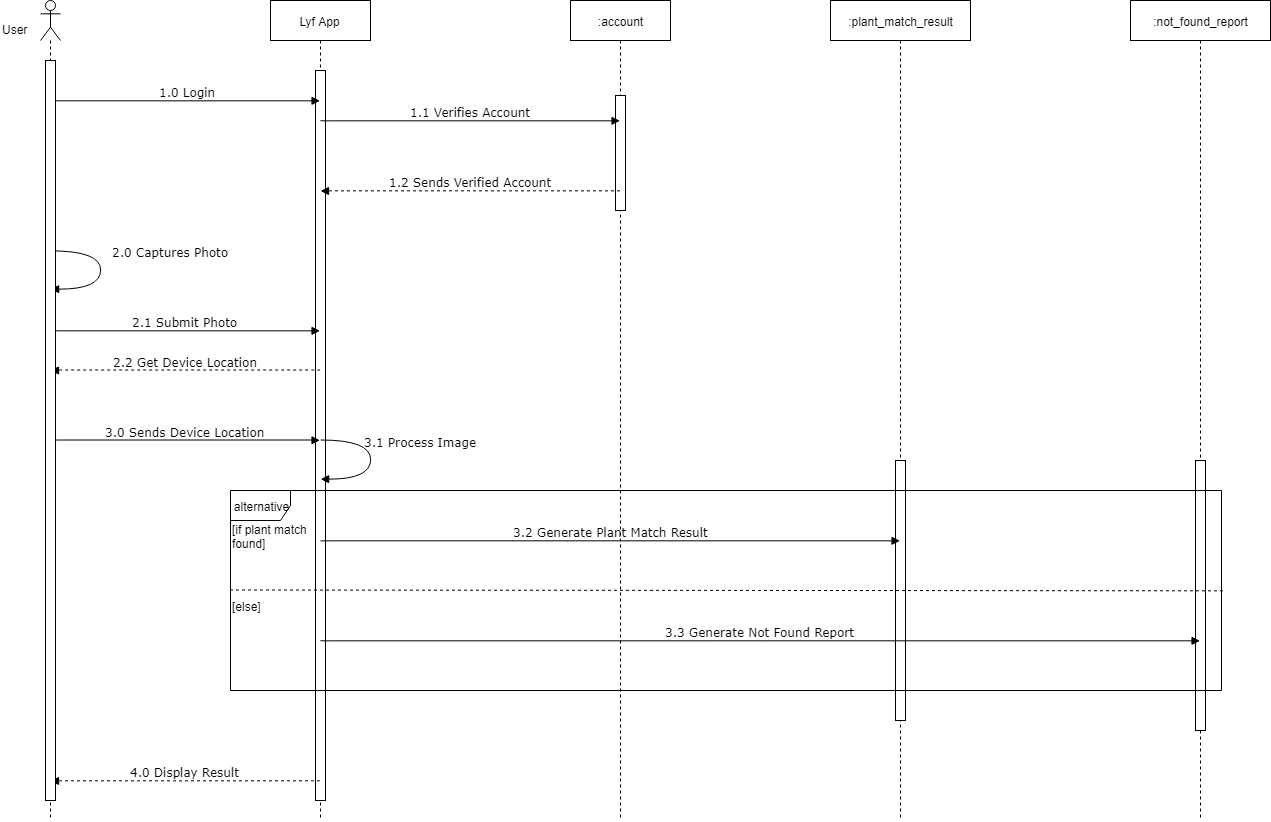

The diagram above was exported from draw.io. Its source (the exported page's mxGraphModel, read from the mxfile embedded in the PNG):
<mxGraphModel dx="1339" dy="708" grid="1" gridSize="10" guides="1" tooltips="1" connect="1" arrows="1" fold="1" page="1" pageScale="1" pageWidth="850" pageHeight="1100" math="0" shadow="0">
  <root>
    <mxCell id="0" />
    <mxCell id="1" parent="0" />
    <mxCell id="tB9qsoGlvofpHfJNz7n6-5" value="Lyf App" style="shape=umlLifeline;perimeter=lifelinePerimeter;whiteSpace=wrap;html=1;container=1;collapsible=0;recursiveResize=0;outlineConnect=0;" vertex="1" parent="1">
      <mxGeometry x="420" y="170" width="100" height="820" as="geometry" />
    </mxCell>
    <mxCell id="tB9qsoGlvofpHfJNz7n6-49" value="" style="html=1;points=[];perimeter=orthogonalPerimeter;" vertex="1" parent="tB9qsoGlvofpHfJNz7n6-5">
      <mxGeometry x="45" y="70" width="10" height="730" as="geometry" />
    </mxCell>
    <mxCell id="tB9qsoGlvofpHfJNz7n6-7" value="" style="shape=umlLifeline;participant=umlActor;perimeter=lifelinePerimeter;whiteSpace=wrap;html=1;container=1;collapsible=0;recursiveResize=0;verticalAlign=top;spacingTop=36;labelBackgroundColor=#ffffff;outlineConnect=0;" vertex="1" parent="1">
      <mxGeometry x="190" y="170" width="20" height="820" as="geometry" />
    </mxCell>
    <mxCell id="tB9qsoGlvofpHfJNz7n6-8" value="User" style="text;html=1;resizable=0;points=[];autosize=1;align=left;verticalAlign=top;spacingTop=-4;" vertex="1" parent="1">
      <mxGeometry x="150" y="190" width="40" height="10" as="geometry" />
    </mxCell>
    <mxCell id="tB9qsoGlvofpHfJNz7n6-9" value=":plant_match_result" style="shape=umlLifeline;perimeter=lifelinePerimeter;whiteSpace=wrap;html=1;container=1;collapsible=0;recursiveResize=0;outlineConnect=0;" vertex="1" parent="1">
      <mxGeometry x="980" y="170" width="140" height="820" as="geometry" />
    </mxCell>
    <mxCell id="tB9qsoGlvofpHfJNz7n6-51" value="" style="html=1;points=[];perimeter=orthogonalPerimeter;" vertex="1" parent="tB9qsoGlvofpHfJNz7n6-9">
      <mxGeometry x="65" y="460" width="10" height="260" as="geometry" />
    </mxCell>
    <mxCell id="tB9qsoGlvofpHfJNz7n6-10" value=":not_found_report" style="shape=umlLifeline;perimeter=lifelinePerimeter;whiteSpace=wrap;html=1;container=1;collapsible=0;recursiveResize=0;outlineConnect=0;" vertex="1" parent="1">
      <mxGeometry x="1280" y="170" width="140" height="820" as="geometry" />
    </mxCell>
    <mxCell id="tB9qsoGlvofpHfJNz7n6-52" value="" style="html=1;points=[];perimeter=orthogonalPerimeter;" vertex="1" parent="tB9qsoGlvofpHfJNz7n6-10">
      <mxGeometry x="65" y="460" width="10" height="270" as="geometry" />
    </mxCell>
    <mxCell id="tB9qsoGlvofpHfJNz7n6-12" value="2.0 Captures Photo" style="html=1;verticalAlign=bottom;endArrow=block;labelBackgroundColor=none;fontFamily=Verdana;fontSize=12;elbow=vertical;edgeStyle=orthogonalEdgeStyle;curved=1;" edge="1" parent="1" source="tB9qsoGlvofpHfJNz7n6-7">
      <mxGeometry x="-0.2725" y="-70" relative="1" as="geometry">
        <mxPoint x="206" y="420" as="sourcePoint" />
        <mxPoint x="200" y="459" as="targetPoint" />
        <Array as="points">
          <mxPoint x="250" y="420" />
          <mxPoint x="250" y="459" />
        </Array>
        <mxPoint x="140" y="9" as="offset" />
      </mxGeometry>
    </mxCell>
    <mxCell id="tB9qsoGlvofpHfJNz7n6-13" value="2.1 Submit Photo" style="html=1;verticalAlign=bottom;endArrow=block;labelBackgroundColor=none;fontFamily=Verdana;fontSize=12;edgeStyle=elbowEdgeStyle;elbow=vertical;" edge="1" parent="1" target="tB9qsoGlvofpHfJNz7n6-5">
      <mxGeometry relative="1" as="geometry">
        <mxPoint x="200" y="500" as="sourcePoint" />
        <mxPoint x="460" y="495" as="targetPoint" />
      </mxGeometry>
    </mxCell>
    <mxCell id="tB9qsoGlvofpHfJNz7n6-15" value="2.2 Get Device Location&lt;br&gt;" style="html=1;verticalAlign=bottom;endArrow=block;labelBackgroundColor=none;fontFamily=Verdana;fontSize=12;edgeStyle=elbowEdgeStyle;elbow=vertical;dashed=1;" edge="1" parent="1">
      <mxGeometry relative="1" as="geometry">
        <mxPoint x="469.4999999999998" y="539.8095238095237" as="sourcePoint" />
        <mxPoint x="200" y="540" as="targetPoint" />
      </mxGeometry>
    </mxCell>
    <mxCell id="tB9qsoGlvofpHfJNz7n6-16" value="3.0 Sends Device Location" style="html=1;verticalAlign=bottom;endArrow=block;labelBackgroundColor=none;fontFamily=Verdana;fontSize=12;edgeStyle=elbowEdgeStyle;elbow=vertical;" edge="1" parent="1">
      <mxGeometry relative="1" as="geometry">
        <mxPoint x="200" y="610" as="sourcePoint" />
        <mxPoint x="469.4999999999998" y="609.8095238095237" as="targetPoint" />
      </mxGeometry>
    </mxCell>
    <mxCell id="tB9qsoGlvofpHfJNz7n6-17" value="3.1 Process Image" style="html=1;verticalAlign=bottom;endArrow=block;labelBackgroundColor=none;fontFamily=Verdana;fontSize=12;elbow=vertical;edgeStyle=orthogonalEdgeStyle;curved=1;" edge="1" parent="1">
      <mxGeometry x="-0.2808" y="-51" relative="1" as="geometry">
        <mxPoint x="470.0238095238094" y="609.8095238095237" as="sourcePoint" />
        <mxPoint x="470.2380952380952" y="648.8571428571428" as="targetPoint" />
        <Array as="points">
          <mxPoint x="520" y="610" />
          <mxPoint x="520" y="649" />
        </Array>
        <mxPoint x="101" y="10" as="offset" />
      </mxGeometry>
    </mxCell>
    <mxCell id="tB9qsoGlvofpHfJNz7n6-18" value="alternative" style="shape=umlFrame;whiteSpace=wrap;html=1;" vertex="1" parent="1">
      <mxGeometry x="380" y="660" width="991" height="200" as="geometry" />
    </mxCell>
    <mxCell id="tB9qsoGlvofpHfJNz7n6-19" value="[if plant match&lt;br&gt;found]&lt;br&gt;" style="text;html=1;resizable=0;points=[];autosize=1;align=left;verticalAlign=top;spacingTop=-4;" vertex="1" parent="1">
      <mxGeometry x="379.5" y="690" width="90" height="30" as="geometry" />
    </mxCell>
    <mxCell id="tB9qsoGlvofpHfJNz7n6-20" value="[else]" style="text;html=1;resizable=0;points=[];autosize=1;align=left;verticalAlign=top;spacingTop=-4;" vertex="1" parent="1">
      <mxGeometry x="380" y="767" width="40" height="10" as="geometry" />
    </mxCell>
    <mxCell id="tB9qsoGlvofpHfJNz7n6-21" value="" style="endArrow=none;dashed=1;html=1;entryX=1.004;entryY=0.503;entryDx=0;entryDy=0;entryPerimeter=0;" edge="1" parent="1" target="tB9qsoGlvofpHfJNz7n6-18">
      <mxGeometry width="50" height="50" relative="1" as="geometry">
        <mxPoint x="379.5" y="759.5" as="sourcePoint" />
        <mxPoint x="469.5" y="759.5" as="targetPoint" />
      </mxGeometry>
    </mxCell>
    <mxCell id="tB9qsoGlvofpHfJNz7n6-22" value="3.2 Generate Plant Match Result" style="html=1;verticalAlign=bottom;endArrow=block;labelBackgroundColor=none;fontFamily=Verdana;fontSize=12;edgeStyle=elbowEdgeStyle;elbow=vertical;" edge="1" parent="1" target="tB9qsoGlvofpHfJNz7n6-9">
      <mxGeometry relative="1" as="geometry">
        <mxPoint x="470" y="710.5" as="sourcePoint" />
        <mxPoint x="739.5" y="710.3095238095239" as="targetPoint" />
      </mxGeometry>
    </mxCell>
    <mxCell id="tB9qsoGlvofpHfJNz7n6-24" value="3.3 Generate Not Found Report" style="html=1;verticalAlign=bottom;endArrow=block;labelBackgroundColor=none;fontFamily=Verdana;fontSize=12;edgeStyle=elbowEdgeStyle;elbow=vertical;" edge="1" parent="1" target="tB9qsoGlvofpHfJNz7n6-10">
      <mxGeometry relative="1" as="geometry">
        <mxPoint x="469.9999999999998" y="810" as="sourcePoint" />
        <mxPoint x="769.5" y="809.8333333333335" as="targetPoint" />
      </mxGeometry>
    </mxCell>
    <mxCell id="tB9qsoGlvofpHfJNz7n6-25" value="4.0 Display Result&lt;br&gt;" style="html=1;verticalAlign=bottom;endArrow=block;labelBackgroundColor=none;fontFamily=Verdana;fontSize=12;edgeStyle=elbowEdgeStyle;elbow=vertical;dashed=1;" edge="1" parent="1">
      <mxGeometry relative="1" as="geometry">
        <mxPoint x="469.5" y="950.3095238095239" as="sourcePoint" />
        <mxPoint x="200" y="950.5" as="targetPoint" />
      </mxGeometry>
    </mxCell>
    <mxCell id="tB9qsoGlvofpHfJNz7n6-34" value=":account" style="shape=umlLifeline;perimeter=lifelinePerimeter;whiteSpace=wrap;html=1;container=1;collapsible=0;recursiveResize=0;outlineConnect=0;" vertex="1" parent="1">
      <mxGeometry x="720" y="170" width="100" height="820" as="geometry" />
    </mxCell>
    <mxCell id="tB9qsoGlvofpHfJNz7n6-50" value="" style="html=1;points=[];perimeter=orthogonalPerimeter;" vertex="1" parent="tB9qsoGlvofpHfJNz7n6-34">
      <mxGeometry x="45" y="95" width="10" height="115" as="geometry" />
    </mxCell>
    <mxCell id="tB9qsoGlvofpHfJNz7n6-35" value="1.0 Login" style="html=1;verticalAlign=bottom;endArrow=block;labelBackgroundColor=none;fontFamily=Verdana;fontSize=12;edgeStyle=elbowEdgeStyle;elbow=vertical;" edge="1" parent="1" source="tB9qsoGlvofpHfJNz7n6-48">
      <mxGeometry relative="1" as="geometry">
        <mxPoint x="200" y="270" as="sourcePoint" />
        <mxPoint x="469.5" y="270.3333333333335" as="targetPoint" />
      </mxGeometry>
    </mxCell>
    <mxCell id="tB9qsoGlvofpHfJNz7n6-36" value="1.1 Verifies Account" style="html=1;verticalAlign=bottom;endArrow=block;labelBackgroundColor=none;fontFamily=Verdana;fontSize=12;edgeStyle=elbowEdgeStyle;elbow=vertical;" edge="1" parent="1" target="tB9qsoGlvofpHfJNz7n6-34">
      <mxGeometry relative="1" as="geometry">
        <mxPoint x="470" y="290" as="sourcePoint" />
        <mxPoint x="739.5" y="290.3333333333335" as="targetPoint" />
      </mxGeometry>
    </mxCell>
    <mxCell id="tB9qsoGlvofpHfJNz7n6-41" value="1.2 Sends Verified Account&lt;br&gt;" style="html=1;verticalAlign=bottom;endArrow=block;labelBackgroundColor=none;fontFamily=Verdana;fontSize=12;edgeStyle=elbowEdgeStyle;elbow=vertical;dashed=1;" edge="1" parent="1" source="tB9qsoGlvofpHfJNz7n6-34">
      <mxGeometry relative="1" as="geometry">
        <mxPoint x="739.5" y="360.30952380952385" as="sourcePoint" />
        <mxPoint x="470" y="360.5" as="targetPoint" />
      </mxGeometry>
    </mxCell>
    <mxCell id="tB9qsoGlvofpHfJNz7n6-48" value="" style="html=1;points=[];perimeter=orthogonalPerimeter;" vertex="1" parent="1">
      <mxGeometry x="195" y="230" width="10" height="740" as="geometry" />
    </mxCell>
  </root>
</mxGraphModel>